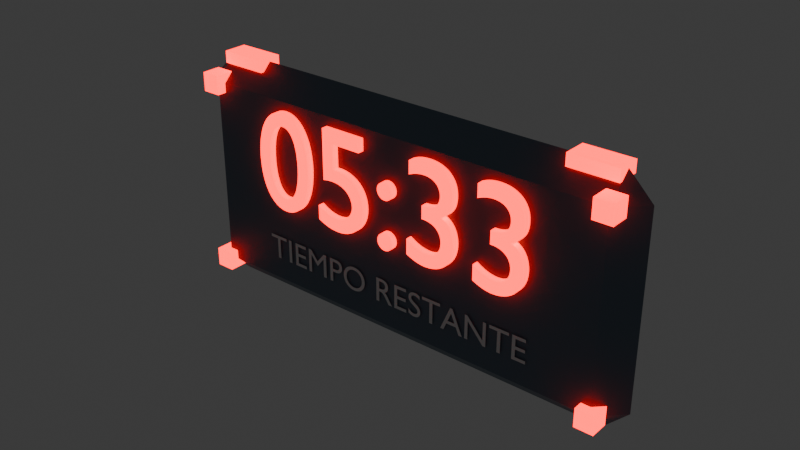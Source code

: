 # Source: wall-clock.blend  (saved by Blender 5.1.30; exported with 4.5.12 LTS)
import bpy
from mathutils import Matrix  # noqa: F401  (used for matrix-valued properties, if any)

bpy.ops.wm.read_factory_settings(use_empty=True)
scene = bpy.context.scene
scene.name = 'Scene'

# ---- collections
col_collection = bpy.data.collections.new('Collection'); scene.collection.children.link(col_collection)

# ---- materials (node trees are filled in below, after node groups)
mat_frame = bpy.data.materials.new('Frame')
mat_screen = bpy.data.materials.new('Screen')
mat_redtext = bpy.data.materials.new('RedText')
mat_whitetext = bpy.data.materials.new('WhiteText')

# ---- material node trees
mat_frame.use_nodes = True; mat_frame.node_tree.nodes.clear()
_N = mat_frame.node_tree.nodes; _L = mat_frame.node_tree.links
n0 = _N.new('ShaderNodeOutputMaterial'); n0.name = 'Material Output'; n0.location = (0, 0)
n1 = _N.new('ShaderNodeBsdfPrincipled'); n1.name = 'Principled BSDF'; n1.location = (0, 0)
n1.inputs[0].default_value = (0.1, 0.15, 0.2, 1.0)
_L.new(n1.outputs[0], n0.inputs[0])
n0.is_active_output = True
mat_screen.use_nodes = True; mat_screen.node_tree.nodes.clear()
_N = mat_screen.node_tree.nodes; _L = mat_screen.node_tree.links
n0 = _N.new('ShaderNodeOutputMaterial'); n0.name = 'Material Output'; n0.location = (0, 0)
n1 = _N.new('ShaderNodeBsdfPrincipled'); n1.name = 'Principled BSDF'; n1.location = (0, 0)
n1.inputs[0].default_value = (0.02, 0.02, 0.02, 1.0)
_L.new(n1.outputs[0], n0.inputs[0])
n0.is_active_output = True
mat_redtext.use_nodes = True; mat_redtext.node_tree.nodes.clear()
_N = mat_redtext.node_tree.nodes; _L = mat_redtext.node_tree.links
n0 = _N.new('ShaderNodeOutputMaterial'); n0.name = 'Material Output'; n0.location = (0, 0)
n1 = _N.new('ShaderNodeBsdfPrincipled'); n1.name = 'Principled BSDF'; n1.location = (0, 0)
n1.inputs[0].default_value = (1.0, 0.0, 0.0, 1.0)
n1.inputs[27].default_value = (1.0, 0.0, 0.0, 1.0)
n1.inputs[28].default_value = 5.0
_L.new(n1.outputs[0], n0.inputs[0])
n0.is_active_output = True
mat_whitetext.use_nodes = True; mat_whitetext.node_tree.nodes.clear()
_N = mat_whitetext.node_tree.nodes; _L = mat_whitetext.node_tree.links
n0 = _N.new('ShaderNodeOutputMaterial'); n0.name = 'Material Output'; n0.location = (0, 0)
n1 = _N.new('ShaderNodeBsdfPrincipled'); n1.name = 'Principled BSDF'; n1.location = (0, 0)
_L.new(n1.outputs[0], n0.inputs[0])
n0.is_active_output = True

# ---- world
world_world = bpy.data.worlds.new('World'); scene.world = world_world
world_world.use_nodes = True; world_world.node_tree.nodes.clear()
_N = world_world.node_tree.nodes; _L = world_world.node_tree.links
n0 = _N.new('ShaderNodeOutputWorld'); n0.name = 'World Output'; n0.location = (200, 100)
n1 = _N.new('ShaderNodeBackground'); n1.name = 'Background'; n1.location = (-200, 100)
n1.inputs[0].default_value = (0.05088, 0.05088, 0.05088, 1.0)
_L.new(n1.outputs[0], n0.inputs[0])
n0.is_active_output = True
world_world.color = (0.05088, 0.05088, 0.05088)
world_world.sun_shadow_jitter_overblur = 0.0

# ---- meshes
me_cube_001 = bpy.data.meshes.new('Cube.001')
me_cube_001.from_pydata([(-0.9, -7.451e-09, -0.5), (-0.9, -0.1, -0.4), (-1.0, 0.0, -0.4), (-0.9, -0.1, 0.4), (-0.9, 0.0, 0.5), (-1.0, -7.451e-09, 0.4), (-0.9, 0.0, -0.5), (-1.0, 7.451e-09, -0.4), (-0.9, 0.1, -0.4), (-0.9, 7.451e-09, 0.5), (-0.9, 0.1, 0.4), (-1.0, 0.0, 0.4), (0.9, 0.0, -0.5), (1.0, -7.451e-09, -0.4), (0.9, -0.1, -0.4), (0.9, -7.451e-09, 0.5), (0.9, -0.1, 0.4), (1.0, 0.0, 0.4), (0.9, 7.451e-09, -0.5), (0.9, 0.1, -0.4), (1.0, 0.0, -0.4), (0.9, 0.0, 0.5), (1.0, 7.451e-09, 0.4), (0.9, 0.1, 0.4)], [], [(0, 1, 2), (3, 4, 5), (6, 7, 8), (9, 10, 11), (12, 13, 14), (15, 16, 17), (18, 19, 20), (21, 22, 23), (6, 0, 2, 7), (1, 3, 5, 2), (4, 9, 11, 5), (10, 8, 7, 11), (18, 6, 8, 19), (9, 21, 23, 10), (22, 20, 19, 23), (12, 18, 20, 13), (21, 15, 17, 22), (16, 14, 13, 17), (0, 12, 14, 1), (15, 4, 3, 16), (6, 18, 12, 0), (2, 5, 11, 7), (14, 16, 3, 1), (21, 9, 4, 15), (8, 10, 23, 19), (20, 22, 17, 13)])
_uv = me_cube_001.uv_layers.new(name='UVMap')
_uv.uv.foreach_set('vector', [0.1375, 0.625, 0.1375, 0.75, 0.125, 0.625, 0.6, 0.0, 0.625, 0.125, 0.6, 0.125, 0.1375, 0.625, 0.125, 0.625, 0.1375, 0.5, 0.625, 0.1708, 0.6, 0.2594, 0.6, 0.125, 0.3625, 0.625, 0.3937, 0.625, 0.3812, 0.7563, 0.6313, 0.6938, 0.6, 0.7625, 0.6, 0.6562, 0.3625, 0.625, 0.3812, 0.4937, 0.3937, 0.625, 0.6313, 0.5562, 0.6, 0.5938, 0.6, 0.4875, 0.1375, 0.625, 0.1375, 0.625, 0.125, 0.625, 0.125, 0.625, 0.4, 0.0, 0.6, 0.0, 0.6, 0.125, 0.4, 0.125, 0.625, 0.125, 0.625, 0.1708, 0.6, 0.125, 0.6, 0.125, 0.6, 0.2594, 0.4, 0.2625, 0.4, 0.125, 0.6, 0.125, 0.3625, 0.625, 0.1375, 0.625, 0.1375, 0.5, 0.3812, 0.4937, 0.625, 0.1708, 0.6313, 0.5562, 0.6, 0.4875, 0.6, 0.2594, 0.6, 0.5938, 0.3937, 0.625, 0.3812, 0.4937, 0.6, 0.4875, 0.3625, 0.625, 0.3625, 0.625, 0.3937, 0.625, 0.3937, 0.625, 0.6313, 0.5562, 0.6313, 0.6938, 0.6, 0.6562, 0.6, 0.5938, 0.6, 0.7625, 0.3812, 0.7563, 0.3937, 0.625, 0.6, 0.6562, 0.1375, 0.625, 0.3625, 0.625, 0.3812, 0.7563, 0.1375, 0.75, 0.6313, 0.6938, 0.625, 0.9875, 0.6, 0.9875, 0.6, 0.7625, 0.1375, 0.625, 0.3625, 0.625, 0.3625, 0.625, 0.1375, 0.625, 0.4, 0.125, 0.6, 0.125, 0.6, 0.125, 0.4, 0.125, 0.3812, 0.7563, 0.6, 0.7625, 0.6, 0.9875, 0.4, 0.9875, 0.6313, 0.5562, 0.8625, 0.625, 0.8625, 0.625, 0.6313, 0.6938, 0.4, 0.2625, 0.6, 0.2594, 0.6, 0.4875, 0.3812, 0.4937, 0.3937, 0.625, 0.6, 0.5938, 0.6, 0.6562, 0.3937, 0.625])
me_cube_001.materials.append(mat_frame)
me_cube_001.update()
me_plane = bpy.data.meshes.new('Plane')
me_plane.from_pydata([(-0.85, -0.21, -0.35), (0.85, -0.21, -0.35), (-0.85, -0.21, 0.35), (0.85, -0.21, 0.35)], [], [(0, 1, 3, 2)])
_uv = me_plane.uv_layers.new(name='UVMap')
_uv.uv.foreach_set('vector', [0.0, 0.0, 1.0, 0.0, 1.0, 1.0, 0.0, 1.0])
me_plane.materials.append(mat_screen)
me_plane.update()
me_cube_002 = bpy.data.meshes.new('Cube.002')
me_cube_002.from_pydata([(-0.5, -0.5, -0.5), (-0.5, -0.5, 0.5), (-0.5, 0.5, -0.5), (-0.5, 0.5, 0.5), (0.5, -0.5, -0.5), (0.5, -0.5, 0.5), (0.5, 0.5, -0.5), (0.5, 0.5, 0.5)], [], [(0, 1, 3, 2), (2, 3, 7, 6), (6, 7, 5, 4), (4, 5, 1, 0), (2, 6, 4, 0), (7, 3, 1, 5)])
_uv = me_cube_002.uv_layers.new(name='UVMap')
_uv.uv.foreach_set('vector', [0.375, 0.0, 0.625, 0.0, 0.625, 0.25, 0.375, 0.25, 0.375, 0.25, 0.625, 0.25, 0.625, 0.5, 0.375, 0.5, 0.375, 0.5, 0.625, 0.5, 0.625, 0.75, 0.375, 0.75, 0.375, 0.75, 0.625, 0.75, 0.625, 1.0, 0.375, 1.0, 0.125, 0.5, 0.375, 0.5, 0.375, 0.75, 0.125, 0.75, 0.625, 0.5, 0.875, 0.5, 0.875, 0.75, 0.625, 0.75])
me_cube_002.materials.append(mat_redtext)
me_cube_002.update()
me_cube_003 = bpy.data.meshes.new('Cube.003')
me_cube_003.from_pydata([(-0.5, -0.5, -0.5), (-0.5, -0.5, 0.5), (-0.5, 0.5, -0.5), (-0.5, 0.5, 0.5), (0.5, -0.5, -0.5), (0.5, -0.5, 0.5), (0.5, 0.5, -0.5), (0.5, 0.5, 0.5)], [], [(0, 1, 3, 2), (2, 3, 7, 6), (6, 7, 5, 4), (4, 5, 1, 0), (2, 6, 4, 0), (7, 3, 1, 5)])
_uv = me_cube_003.uv_layers.new(name='UVMap')
_uv.uv.foreach_set('vector', [0.375, 0.0, 0.625, 0.0, 0.625, 0.25, 0.375, 0.25, 0.375, 0.25, 0.625, 0.25, 0.625, 0.5, 0.375, 0.5, 0.375, 0.5, 0.625, 0.5, 0.625, 0.75, 0.375, 0.75, 0.375, 0.75, 0.625, 0.75, 0.625, 1.0, 0.375, 1.0, 0.125, 0.5, 0.375, 0.5, 0.375, 0.75, 0.125, 0.75, 0.625, 0.5, 0.875, 0.5, 0.875, 0.75, 0.625, 0.75])
me_cube_003.materials.append(mat_redtext)
me_cube_003.update()
me_cube_004 = bpy.data.meshes.new('Cube.004')
me_cube_004.from_pydata([(-0.04, -0.04, -0.04), (-0.04, -0.04, 0.04), (-0.04, 0.04, -0.04), (-0.04, 0.04, 0.04), (0.04, -0.04, -0.04), (0.04, -0.04, 0.04), (0.04, 0.04, -0.04), (0.04, 0.04, 0.04)], [], [(0, 1, 3, 2), (2, 3, 7, 6), (6, 7, 5, 4), (4, 5, 1, 0), (2, 6, 4, 0), (7, 3, 1, 5)])
_uv = me_cube_004.uv_layers.new(name='UVMap')
_uv.uv.foreach_set('vector', [0.375, 0.0, 0.625, 0.0, 0.625, 0.25, 0.375, 0.25, 0.375, 0.25, 0.625, 0.25, 0.625, 0.5, 0.375, 0.5, 0.375, 0.5, 0.625, 0.5, 0.625, 0.75, 0.375, 0.75, 0.375, 0.75, 0.625, 0.75, 0.625, 1.0, 0.375, 1.0, 0.125, 0.5, 0.375, 0.5, 0.375, 0.75, 0.125, 0.75, 0.625, 0.5, 0.875, 0.5, 0.875, 0.75, 0.625, 0.75])
me_cube_004.materials.append(mat_redtext)
me_cube_004.update()
me_cube_005 = bpy.data.meshes.new('Cube.005')
me_cube_005.from_pydata([(-0.04, -0.04, -0.04), (-0.04, -0.04, 0.04), (-0.04, 0.04, -0.04), (-0.04, 0.04, 0.04), (0.04, -0.04, -0.04), (0.04, -0.04, 0.04), (0.04, 0.04, -0.04), (0.04, 0.04, 0.04)], [], [(0, 1, 3, 2), (2, 3, 7, 6), (6, 7, 5, 4), (4, 5, 1, 0), (2, 6, 4, 0), (7, 3, 1, 5)])
_uv = me_cube_005.uv_layers.new(name='UVMap')
_uv.uv.foreach_set('vector', [0.375, 0.0, 0.625, 0.0, 0.625, 0.25, 0.375, 0.25, 0.375, 0.25, 0.625, 0.25, 0.625, 0.5, 0.375, 0.5, 0.375, 0.5, 0.625, 0.5, 0.625, 0.75, 0.375, 0.75, 0.375, 0.75, 0.625, 0.75, 0.625, 1.0, 0.375, 1.0, 0.125, 0.5, 0.375, 0.5, 0.375, 0.75, 0.125, 0.75, 0.625, 0.5, 0.875, 0.5, 0.875, 0.75, 0.625, 0.75])
me_cube_005.materials.append(mat_redtext)
me_cube_005.update()
me_cube_006 = bpy.data.meshes.new('Cube.006')
me_cube_006.from_pydata([(-0.04, -0.04, -0.04), (-0.04, -0.04, 0.04), (-0.04, 0.04, -0.04), (-0.04, 0.04, 0.04), (0.04, -0.04, -0.04), (0.04, -0.04, 0.04), (0.04, 0.04, -0.04), (0.04, 0.04, 0.04)], [], [(0, 1, 3, 2), (2, 3, 7, 6), (6, 7, 5, 4), (4, 5, 1, 0), (2, 6, 4, 0), (7, 3, 1, 5)])
_uv = me_cube_006.uv_layers.new(name='UVMap')
_uv.uv.foreach_set('vector', [0.375, 0.0, 0.625, 0.0, 0.625, 0.25, 0.375, 0.25, 0.375, 0.25, 0.625, 0.25, 0.625, 0.5, 0.375, 0.5, 0.375, 0.5, 0.625, 0.5, 0.625, 0.75, 0.375, 0.75, 0.375, 0.75, 0.625, 0.75, 0.625, 1.0, 0.375, 1.0, 0.125, 0.5, 0.375, 0.5, 0.375, 0.75, 0.125, 0.75, 0.625, 0.5, 0.875, 0.5, 0.875, 0.75, 0.625, 0.75])
me_cube_006.materials.append(mat_redtext)
me_cube_006.update()
me_cube_007 = bpy.data.meshes.new('Cube.007')
me_cube_007.from_pydata([(-0.04, -0.04, -0.04), (-0.04, -0.04, 0.04), (-0.04, 0.04, -0.04), (-0.04, 0.04, 0.04), (0.04, -0.04, -0.04), (0.04, -0.04, 0.04), (0.04, 0.04, -0.04), (0.04, 0.04, 0.04)], [], [(0, 1, 3, 2), (2, 3, 7, 6), (6, 7, 5, 4), (4, 5, 1, 0), (2, 6, 4, 0), (7, 3, 1, 5)])
_uv = me_cube_007.uv_layers.new(name='UVMap')
_uv.uv.foreach_set('vector', [0.375, 0.0, 0.625, 0.0, 0.625, 0.25, 0.375, 0.25, 0.375, 0.25, 0.625, 0.25, 0.625, 0.5, 0.375, 0.5, 0.375, 0.5, 0.625, 0.5, 0.625, 0.75, 0.375, 0.75, 0.375, 0.75, 0.625, 0.75, 0.625, 1.0, 0.375, 1.0, 0.125, 0.5, 0.375, 0.5, 0.375, 0.75, 0.125, 0.75, 0.625, 0.5, 0.875, 0.5, 0.875, 0.75, 0.625, 0.75])
me_cube_007.materials.append(mat_redtext)
me_cube_007.update()

# ---- curves / text
txt_text = bpy.data.curves.new('Text', 'FONT')
txt_text.dimensions = '2D'
txt_text.body = '05:33'
txt_text.materials.append(mat_redtext)
txt_text.extrude = 0.02
txt_text.align_x = 'CENTER'
txt_text.size = 0.6
txt_text_001 = bpy.data.curves.new('Text.001', 'FONT')
txt_text_001.dimensions = '2D'
txt_text_001.body = 'TIEMPO RESTANTE'
txt_text_001.materials.append(mat_whitetext)
txt_text_001.align_x = 'CENTER'
txt_text_001.size = 0.15

# ---- objects
ob_clockframe = bpy.data.objects.new('ClockFrame', me_cube_001)
ob_clockscreen = bpy.data.objects.new('ClockScreen', me_plane)
ob_text = bpy.data.objects.new('Text', txt_text)
ob_text_001 = bpy.data.objects.new('Text.001', txt_text_001)
ob_cube = bpy.data.objects.new('Cube', me_cube_002)
ob_cube_001 = bpy.data.objects.new('Cube.001', me_cube_003)
ob_framebolt = bpy.data.objects.new('FrameBolt', me_cube_004)
ob_framebolt_001 = bpy.data.objects.new('FrameBolt.001', me_cube_005)
ob_framebolt_002 = bpy.data.objects.new('FrameBolt.002', me_cube_006)
ob_framebolt_003 = bpy.data.objects.new('FrameBolt.003', me_cube_007)

# ---- transforms, parenting, visibility, modifiers, constraints
ob_clockframe.location = (0.0, 0.0, 0.0)
ob_clockscreen.location = (0.0, 0.113, 0.0)
ob_text.location = (0.0, -0.107, -0.04879)
ob_text.rotation_euler = (1.571, 0.0, 0.0)
ob_text_001.location = (0.0, -0.107, -0.3)
ob_text_001.rotation_euler = (1.571, 0.0, 0.0)
ob_cube.location = (-0.8, 0.0, 0.49)
ob_cube.scale = (0.2, 0.1, 0.05)
ob_cube_001.location = (0.8, 0.0, 0.49)
ob_cube_001.scale = (0.2, 0.1, 0.05)
ob_framebolt.location = (-0.9, -0.1, -0.4)
ob_framebolt_001.location = (-0.9, -0.1, 0.4)
ob_framebolt_002.location = (0.9, -0.1, -0.4)
ob_framebolt_003.location = (0.9, -0.1, 0.4)

# ---- collection membership
col_collection.objects.link(ob_clockframe)
col_collection.objects.link(ob_clockscreen)
col_collection.objects.link(ob_text)
col_collection.objects.link(ob_text_001)
col_collection.objects.link(ob_cube)
col_collection.objects.link(ob_cube_001)
col_collection.objects.link(ob_framebolt)
col_collection.objects.link(ob_framebolt_001)
col_collection.objects.link(ob_framebolt_002)
col_collection.objects.link(ob_framebolt_003)

# ---- scene / render settings (as saved in the file)
scene.frame_start = 1; scene.frame_end = 250; scene.frame_set(24)
scene.render.engine = 'BLENDER_EEVEE_NEXT'
scene.render.bake_bias = 0.0
scene.render.bake_samples = 0
scene.cycles.sampling_pattern = 'TABULATED_SOBOL'
scene.eevee.use_volume_custom_range = False
bpy.context.view_layer.update()

# ---- added for rendering (the .blend has no active camera): camera
cam_auto = bpy.data.cameras.new('AutoCamera')
cam_auto.lens = 50.0
cam_auto.sensor_width = 36.0
cam_auto.clip_end = 1000.0
ob_auto_camera = bpy.data.objects.new('AutoCamera', cam_auto)
scene.collection.objects.link(ob_auto_camera)
ob_auto_camera.location = (2.38074, -2.89489, 1.92411)
ob_auto_camera.rotation_euler = (1.09748, -7.21219e-08, 0.694738)
scene.camera = ob_auto_camera
bpy.context.view_layer.update()
